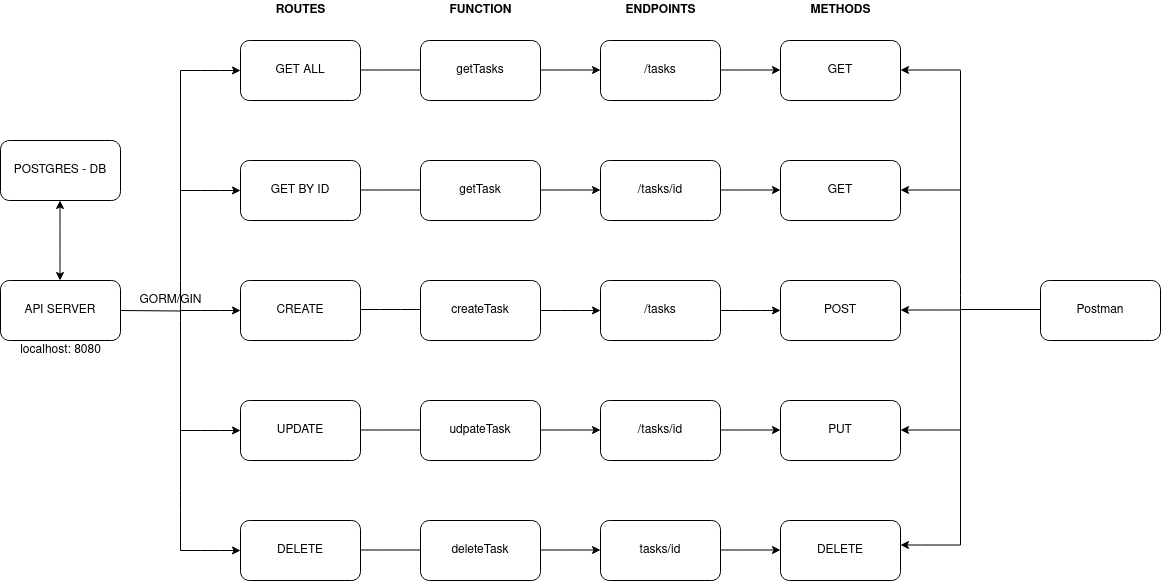

The diagram above was exported from draw.io. Its source (the exported page's mxGraphModel, read from the mxfile embedded in the PNG):
<mxGraphModel dx="814" dy="452" grid="1" gridSize="10" guides="1" tooltips="1" connect="1" arrows="1" fold="1" page="1" pageScale="1" pageWidth="827" pageHeight="1169" math="0" shadow="0">
  <root>
    <mxCell id="0" />
    <mxCell id="1" parent="0" />
    <mxCell id="lntsY0uxZ3ifwMnSb34f-68" value="&lt;b&gt;ENDPOINTS&lt;/b&gt;" style="text;html=1;align=center;verticalAlign=middle;resizable=0;points=[];autosize=1;strokeColor=none;fillColor=none;" parent="1" vertex="1">
      <mxGeometry x="675" y="90" width="90" height="20" as="geometry" />
    </mxCell>
    <mxCell id="lntsY0uxZ3ifwMnSb34f-17" value="" style="endArrow=classic;startArrow=classic;html=1;" parent="1" edge="1">
      <mxGeometry width="50" height="50" relative="1" as="geometry">
        <mxPoint x="119.5" y="370" as="sourcePoint" />
        <mxPoint x="119.5" y="290" as="targetPoint" />
        <Array as="points">
          <mxPoint x="119.5" y="330" />
        </Array>
      </mxGeometry>
    </mxCell>
    <mxCell id="lntsY0uxZ3ifwMnSb34f-18" value="&lt;div&gt;localhost: 8080&lt;/div&gt;" style="text;html=1;align=center;verticalAlign=middle;resizable=0;points=[];autosize=1;strokeColor=none;fillColor=none;" parent="1" vertex="1">
      <mxGeometry x="70" y="430" width="100" height="20" as="geometry" />
    </mxCell>
    <mxCell id="lntsY0uxZ3ifwMnSb34f-19" value="API SERVER" style="rounded=1;whiteSpace=wrap;html=1;" parent="1" vertex="1">
      <mxGeometry x="60" y="370" width="120" height="60" as="geometry" />
    </mxCell>
    <mxCell id="lntsY0uxZ3ifwMnSb34f-20" value="POSTGRES - DB" style="rounded=1;whiteSpace=wrap;html=1;" parent="1" vertex="1">
      <mxGeometry x="60" y="230" width="120" height="60" as="geometry" />
    </mxCell>
    <mxCell id="lntsY0uxZ3ifwMnSb34f-21" value="" style="endArrow=none;html=1;" parent="1" edge="1">
      <mxGeometry width="50" height="50" relative="1" as="geometry">
        <mxPoint x="180" y="400" as="sourcePoint" />
        <mxPoint x="240" y="400.5" as="targetPoint" />
      </mxGeometry>
    </mxCell>
    <mxCell id="lntsY0uxZ3ifwMnSb34f-22" value="" style="endArrow=none;html=1;" parent="1" edge="1">
      <mxGeometry width="50" height="50" relative="1" as="geometry">
        <mxPoint x="240" y="410" as="sourcePoint" />
        <mxPoint x="240" y="160" as="targetPoint" />
        <Array as="points">
          <mxPoint x="240" y="380" />
        </Array>
      </mxGeometry>
    </mxCell>
    <mxCell id="lntsY0uxZ3ifwMnSb34f-23" value="" style="endArrow=none;html=1;" parent="1" edge="1">
      <mxGeometry width="50" height="50" relative="1" as="geometry">
        <mxPoint x="240" y="640" as="sourcePoint" />
        <mxPoint x="240" y="410" as="targetPoint" />
        <Array as="points">
          <mxPoint x="240" y="590" />
        </Array>
      </mxGeometry>
    </mxCell>
    <mxCell id="lntsY0uxZ3ifwMnSb34f-24" value="" style="endArrow=classic;html=1;" parent="1" edge="1">
      <mxGeometry width="50" height="50" relative="1" as="geometry">
        <mxPoint x="240" y="160" as="sourcePoint" />
        <mxPoint x="300" y="160" as="targetPoint" />
        <Array as="points">
          <mxPoint x="270" y="160" />
        </Array>
      </mxGeometry>
    </mxCell>
    <mxCell id="lntsY0uxZ3ifwMnSb34f-25" value="" style="endArrow=classic;html=1;" parent="1" edge="1">
      <mxGeometry width="50" height="50" relative="1" as="geometry">
        <mxPoint x="240" y="400" as="sourcePoint" />
        <mxPoint x="300" y="400" as="targetPoint" />
        <Array as="points">
          <mxPoint x="270" y="400" />
        </Array>
      </mxGeometry>
    </mxCell>
    <mxCell id="lntsY0uxZ3ifwMnSb34f-26" value="" style="endArrow=classic;html=1;" parent="1" edge="1">
      <mxGeometry width="50" height="50" relative="1" as="geometry">
        <mxPoint x="240" y="640" as="sourcePoint" />
        <mxPoint x="300" y="640" as="targetPoint" />
        <Array as="points">
          <mxPoint x="270" y="640" />
        </Array>
      </mxGeometry>
    </mxCell>
    <mxCell id="lntsY0uxZ3ifwMnSb34f-27" value="" style="endArrow=classic;html=1;" parent="1" edge="1">
      <mxGeometry width="50" height="50" relative="1" as="geometry">
        <mxPoint x="240" y="280" as="sourcePoint" />
        <mxPoint x="300" y="280" as="targetPoint" />
        <Array as="points">
          <mxPoint x="270" y="280" />
        </Array>
      </mxGeometry>
    </mxCell>
    <mxCell id="lntsY0uxZ3ifwMnSb34f-28" value="" style="endArrow=classic;html=1;" parent="1" edge="1">
      <mxGeometry width="50" height="50" relative="1" as="geometry">
        <mxPoint x="240" y="520" as="sourcePoint" />
        <mxPoint x="300" y="520" as="targetPoint" />
        <Array as="points">
          <mxPoint x="270" y="520" />
        </Array>
      </mxGeometry>
    </mxCell>
    <mxCell id="lntsY0uxZ3ifwMnSb34f-29" value="GET ALL" style="rounded=1;whiteSpace=wrap;html=1;" parent="1" vertex="1">
      <mxGeometry x="300" y="130" width="120" height="60" as="geometry" />
    </mxCell>
    <mxCell id="lntsY0uxZ3ifwMnSb34f-30" value="UPDATE" style="rounded=1;whiteSpace=wrap;html=1;" parent="1" vertex="1">
      <mxGeometry x="300" y="490" width="120" height="60" as="geometry" />
    </mxCell>
    <mxCell id="lntsY0uxZ3ifwMnSb34f-31" value="CREATE" style="rounded=1;whiteSpace=wrap;html=1;" parent="1" vertex="1">
      <mxGeometry x="300" y="370" width="120" height="60" as="geometry" />
    </mxCell>
    <mxCell id="lntsY0uxZ3ifwMnSb34f-32" value="GET BY ID" style="rounded=1;whiteSpace=wrap;html=1;" parent="1" vertex="1">
      <mxGeometry x="300" y="250" width="120" height="60" as="geometry" />
    </mxCell>
    <mxCell id="lntsY0uxZ3ifwMnSb34f-33" value="DELETE" style="rounded=1;whiteSpace=wrap;html=1;" parent="1" vertex="1">
      <mxGeometry x="300" y="610" width="120" height="60" as="geometry" />
    </mxCell>
    <mxCell id="lntsY0uxZ3ifwMnSb34f-34" value="GORM/GIN" style="text;html=1;align=center;verticalAlign=middle;resizable=0;points=[];autosize=1;strokeColor=none;fillColor=none;" parent="1" vertex="1">
      <mxGeometry x="190" y="380" width="80" height="20" as="geometry" />
    </mxCell>
    <mxCell id="lntsY0uxZ3ifwMnSb34f-35" value="&lt;b&gt;ROUTES&lt;/b&gt;" style="text;html=1;align=center;verticalAlign=middle;resizable=0;points=[];autosize=1;strokeColor=none;fillColor=none;" parent="1" vertex="1">
      <mxGeometry x="325" y="90" width="70" height="20" as="geometry" />
    </mxCell>
    <mxCell id="lntsY0uxZ3ifwMnSb34f-36" value="" style="endArrow=none;html=1;" parent="1" edge="1">
      <mxGeometry width="50" height="50" relative="1" as="geometry">
        <mxPoint x="420" y="159.5" as="sourcePoint" />
        <mxPoint x="480" y="159.5" as="targetPoint" />
        <Array as="points">
          <mxPoint x="450" y="159.5" />
        </Array>
      </mxGeometry>
    </mxCell>
    <mxCell id="lntsY0uxZ3ifwMnSb34f-37" value="" style="endArrow=none;html=1;" parent="1" edge="1">
      <mxGeometry width="50" height="50" relative="1" as="geometry">
        <mxPoint x="420" y="279.5" as="sourcePoint" />
        <mxPoint x="480" y="279.5" as="targetPoint" />
        <Array as="points">
          <mxPoint x="450" y="279.5" />
        </Array>
      </mxGeometry>
    </mxCell>
    <mxCell id="lntsY0uxZ3ifwMnSb34f-38" value="" style="endArrow=none;html=1;" parent="1" edge="1">
      <mxGeometry width="50" height="50" relative="1" as="geometry">
        <mxPoint x="420" y="639.5" as="sourcePoint" />
        <mxPoint x="480" y="639.5" as="targetPoint" />
        <Array as="points">
          <mxPoint x="450" y="639.5" />
        </Array>
      </mxGeometry>
    </mxCell>
    <mxCell id="lntsY0uxZ3ifwMnSb34f-39" value="" style="endArrow=none;html=1;" parent="1" edge="1">
      <mxGeometry width="50" height="50" relative="1" as="geometry">
        <mxPoint x="420" y="399" as="sourcePoint" />
        <mxPoint x="480" y="399" as="targetPoint" />
        <Array as="points">
          <mxPoint x="450" y="399" />
        </Array>
      </mxGeometry>
    </mxCell>
    <mxCell id="lntsY0uxZ3ifwMnSb34f-40" value="" style="endArrow=none;html=1;" parent="1" edge="1">
      <mxGeometry width="50" height="50" relative="1" as="geometry">
        <mxPoint x="420" y="519.5" as="sourcePoint" />
        <mxPoint x="480" y="519.5" as="targetPoint" />
        <Array as="points">
          <mxPoint x="450" y="519.5" />
        </Array>
      </mxGeometry>
    </mxCell>
    <mxCell id="lntsY0uxZ3ifwMnSb34f-41" value="getTasks" style="rounded=1;whiteSpace=wrap;html=1;" parent="1" vertex="1">
      <mxGeometry x="480" y="130" width="120" height="60" as="geometry" />
    </mxCell>
    <mxCell id="lntsY0uxZ3ifwMnSb34f-42" value="getTask" style="rounded=1;whiteSpace=wrap;html=1;" parent="1" vertex="1">
      <mxGeometry x="480" y="250" width="120" height="60" as="geometry" />
    </mxCell>
    <mxCell id="lntsY0uxZ3ifwMnSb34f-43" value="createTask" style="rounded=1;whiteSpace=wrap;html=1;" parent="1" vertex="1">
      <mxGeometry x="480" y="370" width="120" height="60" as="geometry" />
    </mxCell>
    <mxCell id="lntsY0uxZ3ifwMnSb34f-44" value="udpateTask" style="rounded=1;whiteSpace=wrap;html=1;" parent="1" vertex="1">
      <mxGeometry x="480" y="490" width="120" height="60" as="geometry" />
    </mxCell>
    <mxCell id="lntsY0uxZ3ifwMnSb34f-45" value="deleteTask" style="rounded=1;whiteSpace=wrap;html=1;" parent="1" vertex="1">
      <mxGeometry x="480" y="610" width="120" height="60" as="geometry" />
    </mxCell>
    <mxCell id="lntsY0uxZ3ifwMnSb34f-46" value="&lt;b&gt;FUNCTION&lt;/b&gt;" style="text;html=1;align=center;verticalAlign=middle;resizable=0;points=[];autosize=1;strokeColor=none;fillColor=none;" parent="1" vertex="1">
      <mxGeometry x="500" y="90" width="80" height="20" as="geometry" />
    </mxCell>
    <mxCell id="lntsY0uxZ3ifwMnSb34f-47" value="" style="endArrow=classic;html=1;" parent="1" edge="1">
      <mxGeometry width="50" height="50" relative="1" as="geometry">
        <mxPoint x="600" y="159.5" as="sourcePoint" />
        <mxPoint x="660" y="159.5" as="targetPoint" />
        <Array as="points">
          <mxPoint x="630" y="159.5" />
        </Array>
      </mxGeometry>
    </mxCell>
    <mxCell id="lntsY0uxZ3ifwMnSb34f-48" value="" style="endArrow=classic;html=1;" parent="1" edge="1">
      <mxGeometry width="50" height="50" relative="1" as="geometry">
        <mxPoint x="600" y="279.5" as="sourcePoint" />
        <mxPoint x="660" y="279.5" as="targetPoint" />
        <Array as="points">
          <mxPoint x="630" y="279.5" />
        </Array>
      </mxGeometry>
    </mxCell>
    <mxCell id="lntsY0uxZ3ifwMnSb34f-49" value="" style="endArrow=classic;html=1;" parent="1" edge="1">
      <mxGeometry width="50" height="50" relative="1" as="geometry">
        <mxPoint x="600" y="400" as="sourcePoint" />
        <mxPoint x="660" y="400" as="targetPoint" />
        <Array as="points">
          <mxPoint x="630" y="400" />
        </Array>
      </mxGeometry>
    </mxCell>
    <mxCell id="lntsY0uxZ3ifwMnSb34f-50" value="" style="endArrow=classic;html=1;" parent="1" edge="1">
      <mxGeometry width="50" height="50" relative="1" as="geometry">
        <mxPoint x="600" y="519.5" as="sourcePoint" />
        <mxPoint x="660" y="519.5" as="targetPoint" />
        <Array as="points">
          <mxPoint x="630" y="519.5" />
        </Array>
      </mxGeometry>
    </mxCell>
    <mxCell id="lntsY0uxZ3ifwMnSb34f-51" value="" style="endArrow=classic;html=1;" parent="1" edge="1">
      <mxGeometry width="50" height="50" relative="1" as="geometry">
        <mxPoint x="600" y="639.5" as="sourcePoint" />
        <mxPoint x="660" y="639.5" as="targetPoint" />
        <Array as="points">
          <mxPoint x="630" y="639.5" />
        </Array>
      </mxGeometry>
    </mxCell>
    <mxCell id="lntsY0uxZ3ifwMnSb34f-63" value="/tasks" style="rounded=1;whiteSpace=wrap;html=1;" parent="1" vertex="1">
      <mxGeometry x="660" y="130" width="120" height="60" as="geometry" />
    </mxCell>
    <mxCell id="lntsY0uxZ3ifwMnSb34f-64" value="/tasks/id" style="rounded=1;whiteSpace=wrap;html=1;" parent="1" vertex="1">
      <mxGeometry x="660" y="250" width="120" height="60" as="geometry" />
    </mxCell>
    <mxCell id="lntsY0uxZ3ifwMnSb34f-65" value="/tasks" style="rounded=1;whiteSpace=wrap;html=1;" parent="1" vertex="1">
      <mxGeometry x="660" y="370" width="120" height="60" as="geometry" />
    </mxCell>
    <mxCell id="lntsY0uxZ3ifwMnSb34f-66" value="/tasks/id" style="rounded=1;whiteSpace=wrap;html=1;" parent="1" vertex="1">
      <mxGeometry x="660" y="490" width="120" height="60" as="geometry" />
    </mxCell>
    <mxCell id="lntsY0uxZ3ifwMnSb34f-67" value="tasks/id" style="rounded=1;whiteSpace=wrap;html=1;" parent="1" vertex="1">
      <mxGeometry x="660" y="610" width="120" height="60" as="geometry" />
    </mxCell>
    <mxCell id="lntsY0uxZ3ifwMnSb34f-69" value="" style="endArrow=classic;html=1;" parent="1" edge="1">
      <mxGeometry width="50" height="50" relative="1" as="geometry">
        <mxPoint x="780" y="159.5" as="sourcePoint" />
        <mxPoint x="840" y="159.5" as="targetPoint" />
        <Array as="points">
          <mxPoint x="810" y="159.5" />
        </Array>
      </mxGeometry>
    </mxCell>
    <mxCell id="lntsY0uxZ3ifwMnSb34f-70" value="" style="endArrow=classic;html=1;" parent="1" edge="1">
      <mxGeometry width="50" height="50" relative="1" as="geometry">
        <mxPoint x="780" y="279.5" as="sourcePoint" />
        <mxPoint x="840" y="279.5" as="targetPoint" />
        <Array as="points">
          <mxPoint x="810" y="279.5" />
        </Array>
      </mxGeometry>
    </mxCell>
    <mxCell id="lntsY0uxZ3ifwMnSb34f-71" value="" style="endArrow=classic;html=1;" parent="1" edge="1">
      <mxGeometry width="50" height="50" relative="1" as="geometry">
        <mxPoint x="780" y="400" as="sourcePoint" />
        <mxPoint x="840" y="400" as="targetPoint" />
        <Array as="points">
          <mxPoint x="810" y="400" />
        </Array>
      </mxGeometry>
    </mxCell>
    <mxCell id="lntsY0uxZ3ifwMnSb34f-72" value="" style="endArrow=classic;html=1;" parent="1" edge="1">
      <mxGeometry width="50" height="50" relative="1" as="geometry">
        <mxPoint x="780" y="519.5" as="sourcePoint" />
        <mxPoint x="840" y="519.5" as="targetPoint" />
        <Array as="points">
          <mxPoint x="810" y="519.5" />
        </Array>
      </mxGeometry>
    </mxCell>
    <mxCell id="lntsY0uxZ3ifwMnSb34f-73" value="" style="endArrow=classic;html=1;" parent="1" edge="1">
      <mxGeometry width="50" height="50" relative="1" as="geometry">
        <mxPoint x="780" y="639.5" as="sourcePoint" />
        <mxPoint x="840" y="639.5" as="targetPoint" />
        <Array as="points">
          <mxPoint x="810" y="639.5" />
        </Array>
      </mxGeometry>
    </mxCell>
    <mxCell id="lntsY0uxZ3ifwMnSb34f-74" value="&lt;b&gt;METHODS&lt;/b&gt;" style="text;html=1;align=center;verticalAlign=middle;resizable=0;points=[];autosize=1;strokeColor=none;fillColor=none;" parent="1" vertex="1">
      <mxGeometry x="860" y="90" width="80" height="20" as="geometry" />
    </mxCell>
    <mxCell id="lntsY0uxZ3ifwMnSb34f-75" value="GET" style="rounded=1;whiteSpace=wrap;html=1;" parent="1" vertex="1">
      <mxGeometry x="840" y="130" width="120" height="60" as="geometry" />
    </mxCell>
    <mxCell id="lntsY0uxZ3ifwMnSb34f-76" value="GET" style="rounded=1;whiteSpace=wrap;html=1;" parent="1" vertex="1">
      <mxGeometry x="840" y="250" width="120" height="60" as="geometry" />
    </mxCell>
    <mxCell id="lntsY0uxZ3ifwMnSb34f-77" value="POST" style="rounded=1;whiteSpace=wrap;html=1;" parent="1" vertex="1">
      <mxGeometry x="840" y="370" width="120" height="60" as="geometry" />
    </mxCell>
    <mxCell id="lntsY0uxZ3ifwMnSb34f-78" value="PUT" style="rounded=1;whiteSpace=wrap;html=1;" parent="1" vertex="1">
      <mxGeometry x="840" y="490" width="120" height="60" as="geometry" />
    </mxCell>
    <mxCell id="lntsY0uxZ3ifwMnSb34f-79" value="DELETE" style="rounded=1;whiteSpace=wrap;html=1;" parent="1" vertex="1">
      <mxGeometry x="840" y="610" width="120" height="60" as="geometry" />
    </mxCell>
    <mxCell id="lntsY0uxZ3ifwMnSb34f-85" value="" style="endArrow=none;html=1;" parent="1" edge="1">
      <mxGeometry width="50" height="50" relative="1" as="geometry">
        <mxPoint x="1020" y="160" as="sourcePoint" />
        <mxPoint x="1020" y="405" as="targetPoint" />
        <Array as="points">
          <mxPoint x="1020" y="375" />
        </Array>
      </mxGeometry>
    </mxCell>
    <mxCell id="lntsY0uxZ3ifwMnSb34f-86" value="" style="endArrow=none;html=1;" parent="1" edge="1">
      <mxGeometry width="50" height="50" relative="1" as="geometry">
        <mxPoint x="1020" y="404.5" as="sourcePoint" />
        <mxPoint x="1020" y="634.5" as="targetPoint" />
        <Array as="points">
          <mxPoint x="1020" y="584.5" />
        </Array>
      </mxGeometry>
    </mxCell>
    <mxCell id="lntsY0uxZ3ifwMnSb34f-87" value="" style="endArrow=classic;html=1;" parent="1" edge="1">
      <mxGeometry width="50" height="50" relative="1" as="geometry">
        <mxPoint x="1020" y="159.5" as="sourcePoint" />
        <mxPoint x="960" y="159.5" as="targetPoint" />
        <Array as="points">
          <mxPoint x="990" y="159.5" />
        </Array>
      </mxGeometry>
    </mxCell>
    <mxCell id="lntsY0uxZ3ifwMnSb34f-88" value="" style="endArrow=classic;html=1;" parent="1" edge="1">
      <mxGeometry width="50" height="50" relative="1" as="geometry">
        <mxPoint x="1020" y="399.5" as="sourcePoint" />
        <mxPoint x="960" y="399.5" as="targetPoint" />
        <Array as="points">
          <mxPoint x="990" y="399.5" />
        </Array>
      </mxGeometry>
    </mxCell>
    <mxCell id="lntsY0uxZ3ifwMnSb34f-89" value="" style="endArrow=classic;html=1;" parent="1" edge="1">
      <mxGeometry width="50" height="50" relative="1" as="geometry">
        <mxPoint x="1020" y="634.5" as="sourcePoint" />
        <mxPoint x="960" y="634.5" as="targetPoint" />
        <Array as="points">
          <mxPoint x="990" y="634.5" />
        </Array>
      </mxGeometry>
    </mxCell>
    <mxCell id="lntsY0uxZ3ifwMnSb34f-90" value="" style="endArrow=classic;html=1;" parent="1" edge="1">
      <mxGeometry width="50" height="50" relative="1" as="geometry">
        <mxPoint x="1020" y="279.5" as="sourcePoint" />
        <mxPoint x="960" y="279.5" as="targetPoint" />
        <Array as="points">
          <mxPoint x="990" y="279.5" />
        </Array>
      </mxGeometry>
    </mxCell>
    <mxCell id="lntsY0uxZ3ifwMnSb34f-91" value="" style="endArrow=classic;html=1;" parent="1" edge="1">
      <mxGeometry width="50" height="50" relative="1" as="geometry">
        <mxPoint x="1020" y="519.5" as="sourcePoint" />
        <mxPoint x="960" y="519.5" as="targetPoint" />
        <Array as="points">
          <mxPoint x="990" y="519.5" />
        </Array>
      </mxGeometry>
    </mxCell>
    <mxCell id="lntsY0uxZ3ifwMnSb34f-92" value="" style="endArrow=none;html=1;" parent="1" edge="1">
      <mxGeometry width="50" height="50" relative="1" as="geometry">
        <mxPoint x="1020" y="399" as="sourcePoint" />
        <mxPoint x="1100" y="399" as="targetPoint" />
      </mxGeometry>
    </mxCell>
    <mxCell id="lntsY0uxZ3ifwMnSb34f-93" value="Postman" style="rounded=1;whiteSpace=wrap;html=1;" parent="1" vertex="1">
      <mxGeometry x="1100" y="370" width="120" height="60" as="geometry" />
    </mxCell>
  </root>
</mxGraphModel>